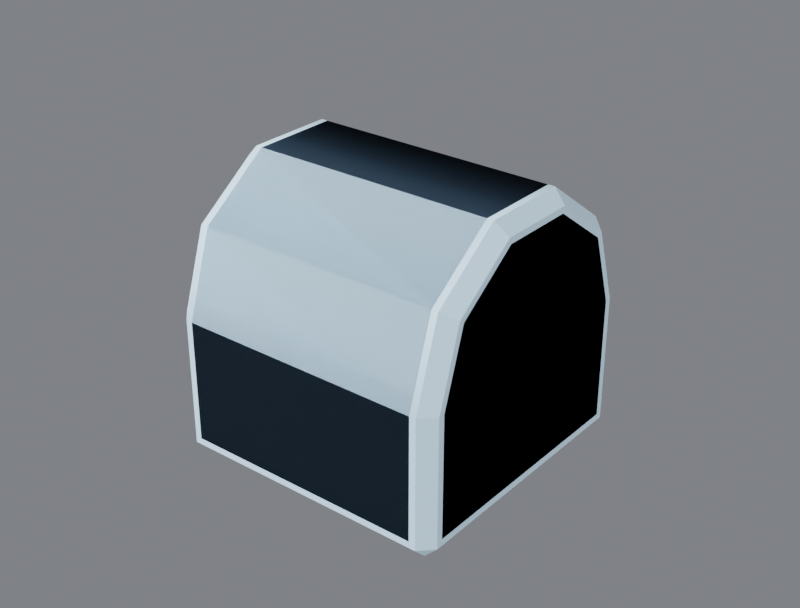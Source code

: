 # Source: R4B_RoundTop.blend  (saved by Blender 5.3.31; exported with 4.5.12 LTS)
import bpy
from mathutils import Matrix  # noqa: F401  (used for matrix-valued properties, if any)

bpy.ops.wm.read_factory_settings(use_empty=True)
scene = bpy.context.scene
scene.name = 'Scene'

# ---- collections
col_r4b_roundtop = bpy.data.collections.new('R4B_RoundTop'); scene.collection.children.link(col_r4b_roundtop)
col_r4b_roundtop_lod1 = bpy.data.collections.new('R4B_RoundTop_LOD1'); scene.collection.children.link(col_r4b_roundtop_lod1)

# ---- materials (node trees are filled in below, after node groups)
mat_r4p_base = bpy.data.materials.new('R4P_Base')
mat_r4p_base.diffuse_color = (0.55, 0.75, 0.9, 1.0)
mat_r4p_base.roughness = 0.85

# ---- material node trees
mat_r4p_base.use_nodes = True; mat_r4p_base.node_tree.nodes.clear()
_N = mat_r4p_base.node_tree.nodes; _L = mat_r4p_base.node_tree.links
n0 = _N.new('ShaderNodeBsdfPrincipled'); n0.name = 'Principled BSDF'; n0.location = (-200, 100)
n0.inputs[0].default_value = (0.55, 0.75, 0.9, 1.0)
n0.inputs[2].default_value = 0.85
n0.inputs[10].default_value = 0.005
n1 = _N.new('ShaderNodeOutputMaterial'); n1.name = 'Material Output'; n1.location = (200, 100)
_L.new(n0.outputs[0], n1.inputs[0])
n1.is_active_output = True

# ---- world
world_w = bpy.data.worlds.new('W'); scene.world = world_w
world_w.use_nodes = True; world_w.node_tree.nodes.clear()
_N = world_w.node_tree.nodes; _L = world_w.node_tree.links
n0 = _N.new('ShaderNodeBackground'); n0.name = 'Background'; n0.location = (-200, 100)
n0.inputs[0].default_value = (0.2, 0.21, 0.23, 1.0)
n0.inputs[1].default_value = 0.9
n1 = _N.new('ShaderNodeOutputWorld'); n1.name = 'World Output'; n1.location = (200, 100)
_L.new(n0.outputs[0], n1.inputs[0])
n1.is_active_output = True

# ---- cameras
cam_cam = bpy.data.cameras.new('Cam')
cam_cam.lens = 60.0

# ---- lights
light_key = bpy.data.lights.new('Key', 'SUN')
light_key.energy = 3.2
light_fill = bpy.data.lights.new('Fill', 'AREA')
light_fill.energy = 220.0
light_fill.size = 2.5
light_rim = bpy.data.lights.new('Rim', 'AREA')
light_rim.energy = 260.0
light_rim.size = 2.5

# ---- meshes
me_r4b_roundtop = bpy.data.meshes.new('R4B_RoundTop')
me_r4b_roundtop.from_pydata([(-0.224, -0.26, -0.224), (-0.224, -0.224, -0.26), (-0.26, -0.224, -0.224), (-0.224, 0.224, -0.26), (-0.26, 0.224, -0.224), (-0.224, 0.26, -0.224), (-0.224, 0.26, 0.0), (-0.26, 0.224, 0.0), (-0.224, 0.2103, 0.1528), (-0.26, 0.1812, 0.1317), (-0.224, 0.08034, 0.2473), (-0.26, 0.06922, 0.213), (-0.224, -0.08034, 0.2473), (-0.26, -0.06922, 0.213), (-0.224, -0.2103, 0.1528), (-0.26, -0.1812, 0.1317), (-0.224, -0.26, 0.0), (-0.26, -0.224, 0.0), (0.224, -0.26, -0.224), (0.224, -0.224, -0.26), (0.26, -0.224, -0.224), (0.224, 0.224, -0.26), (0.26, 0.224, -0.224), (0.224, 0.26, -0.224), (0.224, 0.26, 0.0), (0.26, 0.224, 0.0), (0.224, 0.2103, 0.1528), (0.26, 0.1812, 0.1317), (0.224, 0.08034, 0.2473), (0.26, 0.06922, 0.213), (0.224, -0.08034, 0.2473), (0.26, -0.06922, 0.213), (0.224, -0.2103, 0.1528), (0.26, -0.1812, 0.1317), (0.224, -0.26, 0.0), (0.26, -0.224, 0.0)], [], [(2, 1, 0), (2, 4, 3, 1), (4, 5, 3), (4, 7, 6, 5), (7, 9, 8, 6), (9, 11, 10, 8), (11, 13, 12, 10), (13, 15, 14, 12), (15, 17, 16, 14), (17, 2, 0, 16), (18, 19, 20), (19, 21, 22, 20), (21, 23, 22), (23, 24, 25, 22), (24, 26, 27, 25), (26, 28, 29, 27), (28, 30, 31, 29), (30, 32, 33, 31), (32, 34, 35, 33), (34, 18, 20, 35), (1, 3, 21, 19), (5, 6, 24, 23), (6, 8, 26, 24), (8, 10, 28, 26), (10, 12, 30, 28), (12, 14, 32, 30), (14, 16, 34, 32), (16, 0, 18, 34), (0, 1, 19, 18), (3, 5, 23, 21), (17, 15, 13, 11, 9, 7, 4, 2), (20, 22, 25, 27, 29, 31, 33, 35)])
me_r4b_roundtop.polygons.foreach_set('use_smooth', [True] * 32)
_k = set([(0, 1), (0, 2), (0, 16), (0, 18), (1, 2), (1, 3), (1, 19), (2, 4), (2, 17), (3, 4), (3, 5), (3, 21), (4, 5), (4, 7), (5, 6), (5, 23), (6, 7), (6, 8), (7, 9), (8, 9), (8, 10), (9, 11), (10, 11), (10, 12), (11, 13), (12, 13), (12, 14), (13, 15), (14, 15), (14, 16), (15, 17), (16, 17), (18, 19), (18, 20), (18, 34), (19, 20), (19, 21), (20, 22), (20, 35), (21, 22), (21, 23), (22, 23), (22, 25), (23, 24), (24, 25), (24, 26), (25, 27), (26, 27), (26, 28), (27, 29), (28, 29), (28, 30), (29, 31), (30, 31), (30, 32), (31, 33), (32, 33), (32, 34), (33, 35), (34, 35)])
me_r4b_roundtop.attributes.new('sharp_edge', 'BOOLEAN', 'EDGE').data.foreach_set('value', [ (min(e.vertices), max(e.vertices)) in _k for e in me_r4b_roundtop.edges])
_uv = me_r4b_roundtop.uv_layers.new(name='UVMap')
_uv.uv.foreach_set('vector', [0.06923, 0.06923, 0.06923, 0.0, 0.0, 0.06923, 0.06923, 0.06923, 0.9308, 0.06923, 0.9308, 0.0, 0.06923, 0.0, 0.9308, 0.06923, 1.0, 0.06923, 0.9308, 0.0, 0.9308, 0.06923, 0.9308, 0.5, 1.0, 0.5, 1.0, 0.06923, 0.9308, 0.5, 0.8485, 0.7532, 0.9045, 0.7939, 1.0, 0.5, 0.8485, 0.7532, 0.6331, 0.9097, 0.6545, 0.9755, 0.9045, 0.7939, 0.6331, 0.9097, 0.3669, 0.9097, 0.3455, 0.9755, 0.6545, 0.9755, 0.3669, 0.9097, 0.1515, 0.7532, 0.09549, 0.7939, 0.3455, 0.9755, 0.1515, 0.7532, 0.06923, 0.5, 0.0, 0.5, 0.09549, 0.7939, 0.06923, 0.5, 0.06923, 0.06923, 0.0, 0.06923, 0.0, 0.5, 0.0, 0.06923, 0.06923, 0.0, 0.06923, 0.06923, 0.06923, 0.0, 0.9308, 0.0, 0.9308, 0.06923, 0.06923, 0.06923, 0.9308, 0.0, 1.0, 0.06923, 0.9308, 0.06923, 1.0, 0.06923, 1.0, 0.5, 0.9308, 0.5, 0.9308, 0.06923, 1.0, 0.5, 0.9045, 0.7939, 0.8485, 0.7532, 0.9308, 0.5, 0.9045, 0.7939, 0.6545, 0.9755, 0.6331, 0.9097, 0.8485, 0.7532, 0.6545, 0.9755, 0.3455, 0.9755, 0.3669, 0.9097, 0.6331, 0.9097, 0.3455, 0.9755, 0.09549, 0.7939, 0.1515, 0.7532, 0.3669, 0.9097, 0.09549, 0.7939, 0.0, 0.5, 0.06923, 0.5, 0.1515, 0.7532, 0.0, 0.5, 0.0, 0.06923, 0.06923, 0.06923, 0.06923, 0.5, 0.06923, 0.06923, 0.06923, 0.9308, 0.9308, 0.9308, 0.9308, 0.06923, 0.06923, 0.06923, 0.06923, 0.5, 0.9308, 0.5, 0.9308, 0.06923, 0.06923, 0.5, 0.06923, 0.7939, 0.9308, 0.7939, 0.9308, 0.5, 0.06923, 0.9045, 0.06923, 0.6545, 0.9308, 0.6545, 0.9308, 0.9045, 0.06923, 0.6545, 0.06923, 0.3455, 0.9308, 0.3455, 0.9308, 0.6545, 0.06923, 0.3455, 0.06923, 0.09549, 0.9308, 0.09549, 0.9308, 0.3455, 0.06923, 0.7939, 0.06923, 0.5, 0.9308, 0.5, 0.9308, 0.7939, 0.06923, 0.5, 0.06923, 0.06923, 0.9308, 0.06923, 0.9308, 0.5, 0.06923, 0.06923, 0.06923, 0.0, 0.9308, 0.0, 0.9308, 0.06923, 0.06923, 0.0, 0.06923, 0.06923, 0.9308, 0.06923, 0.9308, 0.0, 0.06923, 0.5, 0.1515, 0.7532, 0.3669, 0.9097, 0.6331, 0.9097, 0.8485, 0.7532, 0.9308, 0.5, 0.9308, 0.06923, 0.06923, 0.06923, 0.06923, 0.06923, 0.9308, 0.06923, 0.9308, 0.5, 0.8485, 0.7532, 0.6331, 0.9097, 0.3669, 0.9097, 0.1515, 0.7532, 0.06923, 0.5])
me_r4b_roundtop.materials.append(mat_r4p_base)
me_r4b_roundtop.update()
me_r4b_roundtop.normals_split_custom_set([tuple(v) for v in zip(*[iter([-0.8165, -0.4083, -0.4083, -0.8165, -0.4083, -0.4083, -0.8165, -0.4083, -0.4083, -0.7071, 0.0, -0.7071, -0.7071, 0.0, -0.7071, -0.7071, 0.0, -0.7071, -0.7071, 0.0, -0.7071, -0.8165, 0.4083, -0.4083, -0.8165, 0.4083, -0.4083, -0.8165, 0.4083, -0.4083, -0.7071, 0.7071, 0.0, -0.7071, 0.7071, 0.0, -0.7071, 0.7071, 0.0, -0.7071, 0.7071, 0.0, -0.7246, 0.6554, 0.213, -0.7246, 0.6554, 0.213, -0.7246, 0.6554, 0.213, -0.7246, 0.6554, 0.213, -0.7246, 0.4051, 0.5576, -0.7246, 0.4051, 0.5576, -0.7246, 0.4051, 0.5576, -0.7246, 0.4051, 0.5576, -0.7246, 4.742e-07, 0.6892, -0.7246, -7.497e-07, 0.6892, -0.7246, 2.152e-06, 0.6892, -0.7246, -1.857e-06, 0.6892, -0.7246, -0.4051, 0.5576, -0.7246, -0.4051, 0.5576, -0.7246, -0.4051, 0.5576, -0.7246, -0.4051, 0.5576, -0.7246, -0.6554, 0.213, -0.7246, -0.6554, 0.213, -0.7246, -0.6554, 0.213, -0.7246, -0.6554, 0.213, -0.7071, -0.7071, 0.0, -0.7071, -0.7071, 0.0, -0.7071, -0.7071, 0.0, -0.7071, -0.7071, 0.0, 0.8165, -0.4083, -0.4083, 0.8165, -0.4083, -0.4083, 0.8165, -0.4083, -0.4083, 0.7071, 0.0, -0.7071, 0.7071, 0.0, -0.7071, 0.7071, 0.0, -0.7071, 0.7071, 0.0, -0.7071, 0.8165, 0.4083, -0.4083, 0.8165, 0.4083, -0.4083, 0.8165, 0.4083, -0.4083, 0.7071, 0.7071, 0.0, 0.7071, 0.7071, 0.0, 0.7071, 0.7071, 0.0, 0.7071, 0.7071, 0.0, 0.7246, 0.6554, 0.213, 0.7246, 0.6554, 0.213, 0.7246, 0.6554, 0.213, 0.7246, 0.6554, 0.213, 0.7246, 0.4051, 0.5576, 0.7246, 0.4051, 0.5576, 0.7246, 0.4051, 0.5576, 0.7246, 0.4051, 0.5576, 0.7246, -2.152e-06, 0.6892, 0.7246, 1.857e-06, 0.6892, 0.7246, -4.742e-07, 0.6892, 0.7246, 7.497e-07, 0.6892, 0.7246, -0.4051, 0.5576, 0.7246, -0.4051, 0.5576, 0.7246, -0.4051, 0.5576, 0.7246, -0.4051, 0.5576, 0.7246, -0.6554, 0.213, 0.7246, -0.6554, 0.213, 0.7246, -0.6554, 0.213, 0.7246, -0.6554, 0.213, 0.7071, -0.7071, 0.0, 0.7071, -0.7071, 0.0, 0.7071, -0.7071, 0.0, 0.7071, -0.7071, 0.0, 0.0, 0.0, -1.0, 0.0, 0.0, -1.0, 0.0, 0.0, -1.0, 0.0, 0.0, -1.0, 0.0, 1.0, 0.0, -1.367e-08, 1.0, 4.913e-05, 0.0, 1.0, 4.913e-05, 0.0, 1.0, 0.0, -1.367e-08, 1.0, 4.913e-05, 0.0, 0.809, 0.5878, 0.0, 0.809, 0.5878, 0.0, 1.0, 4.913e-05, 0.0, 0.809, 0.5878, 0.0, 0.309, 0.9511, 0.0, 0.309, 0.9511, 0.0, 0.809, 0.5878, 0.0, 0.309, 0.9511, 0.0, -0.309, 0.9511, 0.0, -0.309, 0.9511, 0.0, 0.309, 0.9511, 0.0, -0.309, 0.9511, 0.0, -0.809, 0.5878, 0.0, -0.809, 0.5878, 0.0, -0.309, 0.9511, 0.0, -0.809, 0.5878, 0.0, -1.0, 4.913e-05, 1.367e-08, -1.0, 4.913e-05, 0.0, -0.809, 0.5878, 0.0, -1.0, 4.913e-05, 0.0, -1.0, 0.0, 0.0, -1.0, 0.0, 1.367e-08, -1.0, 4.913e-05, 0.0, -0.7071, -0.7071, 0.0, -0.7071, -0.7071, 0.0, -0.7071, -0.7071, 0.0, -0.7071, -0.7071, 0.0, 0.7071, -0.7071, 0.0, 0.7071, -0.7071, 0.0, 0.7071, -0.7071, 0.0, 0.7071, -0.7071, -1.0, 2.14e-08, 0.0, -1.0, 2.14e-08, 0.0, -1.0, 2.14e-08, 0.0, -1.0, 2.14e-08, 0.0, -1.0, 2.14e-08, 0.0, -1.0, 2.14e-08, 0.0, -1.0, 2.14e-08, 0.0, -1.0, 2.14e-08, 0.0, 1.0, 0.0, 0.0, 1.0, 0.0, 0.0, 1.0, 0.0, 0.0, 1.0, 0.0, 0.0, 1.0, 0.0, 0.0, 1.0, 0.0, 0.0, 1.0, 0.0, 0.0, 1.0, 0.0, 0.0])] * 3)])
me_r4b_roundtop_lod1 = bpy.data.meshes.new('R4B_RoundTop_LOD1')
me_r4b_roundtop_lod1.from_pydata([(-0.236, -0.26, -0.236), (-0.236, -0.236, -0.26), (-0.26, -0.236, -0.236), (-0.236, 0.236, -0.26), (-0.26, 0.236, -0.236), (-0.236, 0.26, -0.236), (-0.236, 0.26, 0.0), (-0.26, 0.236, 0.0), (-0.236, 0.2103, 0.1528), (-0.26, 0.1909, 0.1387), (-0.236, 0.08034, 0.2473), (-0.26, 0.07293, 0.2244), (-0.236, -0.08034, 0.2473), (-0.26, -0.07293, 0.2244), (-0.236, -0.2103, 0.1528), (-0.26, -0.1909, 0.1387), (-0.236, -0.26, 0.0), (-0.26, -0.236, 0.0), (0.236, -0.26, -0.236), (0.236, -0.236, -0.26), (0.26, -0.236, -0.236), (0.236, 0.236, -0.26), (0.26, 0.236, -0.236), (0.236, 0.26, -0.236), (0.236, 0.26, 0.0), (0.26, 0.236, 0.0), (0.236, 0.2103, 0.1528), (0.26, 0.1909, 0.1387), (0.236, 0.08034, 0.2473), (0.26, 0.07293, 0.2244), (0.236, -0.08034, 0.2473), (0.26, -0.07293, 0.2244), (0.236, -0.2103, 0.1528), (0.26, -0.1909, 0.1387), (0.236, -0.26, 0.0), (0.26, -0.236, 0.0)], [], [(2, 1, 0), (2, 4, 3, 1), (4, 5, 3), (4, 7, 6, 5), (7, 9, 8, 6), (9, 11, 10, 8), (11, 13, 12, 10), (13, 15, 14, 12), (15, 17, 16, 14), (17, 2, 0, 16), (18, 19, 20), (19, 21, 22, 20), (21, 23, 22), (23, 24, 25, 22), (24, 26, 27, 25), (26, 28, 29, 27), (28, 30, 31, 29), (30, 32, 33, 31), (32, 34, 35, 33), (34, 18, 20, 35), (1, 3, 21, 19), (5, 6, 24, 23), (6, 8, 26, 24), (8, 10, 28, 26), (10, 12, 30, 28), (12, 14, 32, 30), (14, 16, 34, 32), (16, 0, 18, 34), (0, 1, 19, 18), (3, 5, 23, 21), (17, 15, 13, 11, 9, 7, 4, 2), (20, 22, 25, 27, 29, 31, 33, 35)])
me_r4b_roundtop_lod1.polygons.foreach_set('use_smooth', [True] * 32)
_k = set([(0, 1), (0, 2), (0, 16), (0, 18), (1, 2), (1, 3), (1, 19), (2, 4), (2, 17), (3, 4), (3, 5), (3, 21), (4, 5), (4, 7), (5, 6), (5, 23), (6, 7), (6, 8), (7, 9), (8, 9), (8, 10), (9, 11), (10, 11), (10, 12), (11, 13), (12, 13), (12, 14), (13, 15), (14, 15), (14, 16), (15, 17), (16, 17), (18, 19), (18, 20), (18, 34), (19, 20), (19, 21), (20, 22), (20, 35), (21, 22), (21, 23), (22, 23), (22, 25), (23, 24), (24, 25), (24, 26), (25, 27), (26, 27), (26, 28), (27, 29), (28, 29), (28, 30), (29, 31), (30, 31), (30, 32), (31, 33), (32, 33), (32, 34), (33, 35), (34, 35)])
me_r4b_roundtop_lod1.attributes.new('sharp_edge', 'BOOLEAN', 'EDGE').data.foreach_set('value', [ (min(e.vertices), max(e.vertices)) in _k for e in me_r4b_roundtop_lod1.edges])
_uv = me_r4b_roundtop_lod1.uv_layers.new(name='UVMap')
_uv.uv.foreach_set('vector', [0.04615, 0.04615, 0.04615, 0.0, 0.0, 0.04615, 0.04615, 0.04615, 0.9538, 0.04615, 0.9538, 0.0, 0.04615, 0.0, 0.9538, 0.04615, 1.0, 0.04615, 0.9538, 0.0, 0.9538, 0.04615, 0.9538, 0.5, 1.0, 0.5, 1.0, 0.04615, 0.9538, 0.5, 0.8672, 0.7668, 0.9045, 0.7939, 1.0, 0.5, 0.8672, 0.7668, 0.6403, 0.9316, 0.6545, 0.9755, 0.9045, 0.7939, 0.6403, 0.9316, 0.3598, 0.9316, 0.3455, 0.9755, 0.6545, 0.9755, 0.3598, 0.9316, 0.1328, 0.7668, 0.09549, 0.7939, 0.3455, 0.9755, 0.1328, 0.7668, 0.04615, 0.5, 0.0, 0.5, 0.09549, 0.7939, 0.04615, 0.5, 0.04615, 0.04615, 0.0, 0.04615, 0.0, 0.5, 0.0, 0.04615, 0.04615, 0.0, 0.04615, 0.04615, 0.04615, 0.0, 0.9538, 0.0, 0.9538, 0.04615, 0.04615, 0.04615, 0.9538, 0.0, 1.0, 0.04615, 0.9538, 0.04615, 1.0, 0.04615, 1.0, 0.5, 0.9538, 0.5, 0.9538, 0.04615, 1.0, 0.5, 0.9045, 0.7939, 0.8672, 0.7668, 0.9538, 0.5, 0.9045, 0.7939, 0.6545, 0.9755, 0.6403, 0.9316, 0.8672, 0.7668, 0.6545, 0.9755, 0.3455, 0.9755, 0.3598, 0.9316, 0.6403, 0.9316, 0.3455, 0.9755, 0.09549, 0.7939, 0.1328, 0.7668, 0.3598, 0.9316, 0.09549, 0.7939, 0.0, 0.5, 0.04615, 0.5, 0.1328, 0.7668, 0.0, 0.5, 0.0, 0.04615, 0.04615, 0.04615, 0.04615, 0.5, 0.04615, 0.04615, 0.04615, 0.9538, 0.9538, 0.9538, 0.9538, 0.04615, 0.04615, 0.04615, 0.04615, 0.5, 0.9538, 0.5, 0.9538, 0.04615, 0.04615, 0.5, 0.04615, 0.7939, 0.9538, 0.7939, 0.9538, 0.5, 0.04615, 0.9045, 0.04615, 0.6545, 0.9538, 0.6545, 0.9538, 0.9045, 0.04615, 0.6545, 0.04615, 0.3455, 0.9538, 0.3455, 0.9538, 0.6545, 0.04615, 0.3455, 0.04615, 0.09549, 0.9538, 0.09549, 0.9538, 0.3455, 0.04615, 0.7939, 0.04615, 0.5, 0.9538, 0.5, 0.9538, 0.7939, 0.04615, 0.5, 0.04615, 0.04615, 0.9538, 0.04615, 0.9538, 0.5, 0.04615, 0.04615, 0.04615, 0.0, 0.9538, 0.0, 0.9538, 0.04615, 0.04615, 0.0, 0.04615, 0.04615, 0.9538, 0.04615, 0.9538, 0.0, 0.04615, 0.5, 0.1328, 0.7668, 0.3598, 0.9316, 0.6403, 0.9316, 0.8672, 0.7668, 0.9538, 0.5, 0.9538, 0.04615, 0.04615, 0.04615, 0.04615, 0.04615, 0.9538, 0.04615, 0.9538, 0.5, 0.8672, 0.7668, 0.6403, 0.9316, 0.3598, 0.9316, 0.1328, 0.7668, 0.04615, 0.5])
me_r4b_roundtop_lod1.materials.append(mat_r4p_base)
me_r4b_roundtop_lod1.update()
me_r4b_roundtop_lod1.normals_split_custom_set([tuple(v) for v in zip(*[iter([-0.8165, -0.4083, -0.4083, -0.8165, -0.4083, -0.4083, -0.8165, -0.4083, -0.4083, -0.7071, 0.0, -0.7071, -0.7071, 0.0, -0.7071, -0.7071, 0.0, -0.7071, -0.7071, 0.0, -0.7071, -0.8165, 0.4083, -0.4083, -0.8165, 0.4083, -0.4083, -0.8165, 0.4083, -0.4083, -0.7071, 0.7071, 0.0, -0.7071, 0.7071, 0.0, -0.7071, 0.7071, 0.0, -0.7071, 0.7071, 0.0, -0.7246, 0.6554, 0.213, -0.7246, 0.6554, 0.213, -0.7246, 0.6554, 0.213, -0.7246, 0.6554, 0.213, -0.7246, 0.4051, 0.5575, -0.7246, 0.4051, 0.5575, -0.7246, 0.4051, 0.5575, -0.7246, 0.4051, 0.5575, -0.7246, 5.22e-07, 0.6892, -0.7246, -8e-07, 0.6892, -0.7246, 2.008e-06, 0.6892, -0.7246, -1.717e-06, 0.6892, -0.7246, -0.4051, 0.5575, -0.7246, -0.4051, 0.5575, -0.7246, -0.4051, 0.5575, -0.7246, -0.4051, 0.5575, -0.7246, -0.6554, 0.213, -0.7246, -0.6554, 0.213, -0.7246, -0.6554, 0.213, -0.7246, -0.6554, 0.213, -0.7071, -0.7071, 0.0, -0.7071, -0.7071, 0.0, -0.7071, -0.7071, 0.0, -0.7071, -0.7071, 0.0, 0.8165, -0.4083, -0.4083, 0.8165, -0.4083, -0.4083, 0.8165, -0.4083, -0.4083, 0.7071, 0.0, -0.7071, 0.7071, 0.0, -0.7071, 0.7071, 0.0, -0.7071, 0.7071, 0.0, -0.7071, 0.8165, 0.4083, -0.4083, 0.8165, 0.4083, -0.4083, 0.8165, 0.4083, -0.4083, 0.7071, 0.7071, 0.0, 0.7071, 0.7071, 0.0, 0.7071, 0.7071, 0.0, 0.7071, 0.7071, 0.0, 0.7246, 0.6554, 0.213, 0.7246, 0.6554, 0.213, 0.7246, 0.6554, 0.213, 0.7246, 0.6554, 0.213, 0.7246, 0.4051, 0.5575, 0.7246, 0.4051, 0.5575, 0.7246, 0.4051, 0.5575, 0.7246, 0.4051, 0.5575, 0.7246, -2.008e-06, 0.6892, 0.7246, 1.717e-06, 0.6892, 0.7246, -5.22e-07, 0.6892, 0.7246, 8e-07, 0.6892, 0.7246, -0.4051, 0.5575, 0.7246, -0.4051, 0.5575, 0.7246, -0.4051, 0.5575, 0.7246, -0.4051, 0.5575, 0.7246, -0.6554, 0.213, 0.7246, -0.6554, 0.213, 0.7246, -0.6554, 0.213, 0.7246, -0.6554, 0.213, 0.7071, -0.7071, 0.0, 0.7071, -0.7071, 0.0, 0.7071, -0.7071, 0.0, 0.7071, -0.7071, 0.0, 0.0, 0.0, -1.0, 0.0, 0.0, -1.0, 0.0, 0.0, -1.0, 0.0, 0.0, -1.0, 0.0, 1.0, 0.0, -1.367e-08, 1.0, 4.913e-05, 0.0, 1.0, 4.913e-05, 0.0, 1.0, 0.0, -1.367e-08, 1.0, 4.913e-05, 0.0, 0.809, 0.5878, 0.0, 0.809, 0.5878, 0.0, 1.0, 4.913e-05, 0.0, 0.809, 0.5878, 0.0, 0.309, 0.9511, 0.0, 0.309, 0.9511, 0.0, 0.809, 0.5878, 0.0, 0.309, 0.9511, 0.0, -0.309, 0.9511, 0.0, -0.309, 0.9511, 0.0, 0.309, 0.9511, 0.0, -0.309, 0.9511, 0.0, -0.809, 0.5878, 0.0, -0.809, 0.5878, 0.0, -0.309, 0.9511, 0.0, -0.809, 0.5878, 0.0, -1.0, 4.913e-05, 1.367e-08, -1.0, 4.913e-05, 0.0, -0.809, 0.5878, 0.0, -1.0, 4.913e-05, 0.0, -1.0, 0.0, 0.0, -1.0, 0.0, 1.367e-08, -1.0, 4.913e-05, 0.0, -0.7071, -0.7071, 0.0, -0.7071, -0.7071, 0.0, -0.7071, -0.7071, 0.0, -0.7071, -0.7071, 0.0, 0.7071, -0.7071, 0.0, 0.7071, -0.7071, 0.0, 0.7071, -0.7071, 0.0, 0.7071, -0.7071, -1.0, 0.0, 0.0, -1.0, 0.0, 0.0, -1.0, 0.0, 0.0, -1.0, 0.0, 0.0, -1.0, 0.0, 0.0, -1.0, 0.0, 0.0, -1.0, 0.0, 0.0, -1.0, 0.0, 0.0, 1.0, 0.0, 0.0, 1.0, 0.0, 0.0, 1.0, 0.0, 0.0, 1.0, 0.0, 0.0, 1.0, 0.0, 0.0, 1.0, 0.0, 0.0, 1.0, 0.0, 0.0, 1.0, 0.0, 0.0])] * 3)])

# ---- objects
ob_key = bpy.data.objects.new('Key', light_key)
ob_fill = bpy.data.objects.new('Fill', light_fill)
ob_rim = bpy.data.objects.new('Rim', light_rim)
ob_cam = bpy.data.objects.new('Cam', cam_cam)
ob_r4b_roundtop_root = bpy.data.objects.new('R4B_RoundTop_ROOT', None)
ob_r4b_roundtop = bpy.data.objects.new('R4B_RoundTop', me_r4b_roundtop)
ob_port_back_000_part = bpy.data.objects.new('Port_back_000_part', None)
ob_port_down_000 = bpy.data.objects.new('Port_down_000', None)
ob_port_forward_000_part = bpy.data.objects.new('Port_forward_000_part', None)
ob_port_left_000_part = bpy.data.objects.new('Port_left_000_part', None)
ob_port_right_000_part = bpy.data.objects.new('Port_right_000_part', None)
ob_socket_mount = bpy.data.objects.new('Socket_Mount', None)
ob_r4b_roundtop_lod1 = bpy.data.objects.new('R4B_RoundTop_LOD1', me_r4b_roundtop_lod1)

# ---- transforms, parenting, visibility, modifiers, constraints
ob_key.location = (2.0, -2.0, 3.0)
ob_key.rotation_euler = (0.8727, 0.0, 0.6109)
ob_fill.location = (-3.0, -1.5, 1.5)
ob_fill.rotation_euler = (1.222, 0.0, -1.134)
ob_rim.location = (0.5, 3.5, 2.2)
ob_rim.rotation_euler = (-1.047, 0.0, 3.142)
ob_cam.location = (1.22, -1.526, 1.037)
ob_cam.rotation_euler = (1.083, 4.037e-08, 0.6747)
ob_r4b_roundtop_root.location = (0.0, 0.0, 0.0)
ob_r4b_roundtop_root.empty_display_size = 0.1
ob_r4b_roundtop.parent = ob_r4b_roundtop_root
ob_r4b_roundtop.location = (0.0, 0.0, 0.0)
ob_r4b_roundtop.rotation_mode = 'QUATERNION'
ob_r4b_roundtop.rotation_quaternion = (1.0, 0.0, 0.0, 0.0)
ob_port_back_000_part.parent = ob_r4b_roundtop_root
ob_port_back_000_part.location = (0.0, 0.26, -0.13)
ob_port_back_000_part.rotation_euler = (1.571, -7.55e-08, -3.142)
ob_port_back_000_part.scale = (1.0, 1.0, 1.0)
ob_port_back_000_part.empty_display_type = 'SINGLE_ARROW'
ob_port_back_000_part.empty_display_size = 0.06
ob_port_down_000.parent = ob_r4b_roundtop_root
ob_port_down_000.location = (0.0, 0.0, -0.26)
ob_port_down_000.rotation_euler = (-0.0, -3.142, -0.0)
ob_port_down_000.empty_display_type = 'SINGLE_ARROW'
ob_port_down_000.empty_display_size = 0.06
ob_port_forward_000_part.parent = ob_r4b_roundtop_root
ob_port_forward_000_part.location = (0.0, -0.26, -0.13)
ob_port_forward_000_part.rotation_euler = (1.571, -0.0, 0.0)
ob_port_forward_000_part.empty_display_type = 'SINGLE_ARROW'
ob_port_forward_000_part.empty_display_size = 0.06
ob_port_left_000_part.parent = ob_r4b_roundtop_root
ob_port_left_000_part.location = (-0.26, 0.0, -0.04999)
ob_port_left_000_part.rotation_euler = (1.571, -0.0, -1.571)
ob_port_left_000_part.empty_display_type = 'SINGLE_ARROW'
ob_port_left_000_part.empty_display_size = 0.06
ob_port_right_000_part.parent = ob_r4b_roundtop_root
ob_port_right_000_part.location = (0.26, 0.0, -0.04999)
ob_port_right_000_part.rotation_euler = (1.571, -0.0, 1.571)
ob_port_right_000_part.empty_display_type = 'SINGLE_ARROW'
ob_port_right_000_part.empty_display_size = 0.06
ob_socket_mount.parent = ob_r4b_roundtop_root
ob_socket_mount.location = (0.0, 0.0, -0.26)
ob_socket_mount.rotation_euler = (-3.142, 0.0, 0.0)
ob_socket_mount.empty_display_type = 'SINGLE_ARROW'
ob_socket_mount.empty_display_size = 0.06
ob_r4b_roundtop_lod1.parent = ob_r4b_roundtop_root
ob_r4b_roundtop_lod1.location = (0.0, 0.0, 0.0)

# ---- collection membership
scene.collection.objects.link(ob_key)
scene.collection.objects.link(ob_fill)
scene.collection.objects.link(ob_rim)
scene.collection.objects.link(ob_cam)
col_r4b_roundtop.objects.link(ob_r4b_roundtop_root)
col_r4b_roundtop.objects.link(ob_r4b_roundtop)
col_r4b_roundtop.objects.link(ob_port_back_000_part)
col_r4b_roundtop.objects.link(ob_port_down_000)
col_r4b_roundtop.objects.link(ob_port_forward_000_part)
col_r4b_roundtop.objects.link(ob_port_left_000_part)
col_r4b_roundtop.objects.link(ob_port_right_000_part)
col_r4b_roundtop.objects.link(ob_socket_mount)
col_r4b_roundtop_lod1.objects.link(ob_r4b_roundtop_lod1)

# ---- scene / render settings (as saved in the file)
scene.camera = ob_cam
scene.frame_start = 1; scene.frame_end = 91; scene.frame_set(1)
scene.render.engine = 'BLENDER_EEVEE_NEXT'
scene.render.image_settings.file_format = 'JPEG'
scene.render.image_settings.color_mode = 'RGB'
scene.render.image_settings.quality = 88
scene.render.resolution_x = 800
scene.render.resolution_y = 608
scene.render.bake_bias = 0.0
scene.render.bake_samples = 0
scene.render.compositor_device = 'GPU'
scene.eevee.use_volume_custom_range = False
scene.eevee.fast_gi_thickness_near = 0.1
scene.eevee.fast_gi_thickness_far = 0.0
scene.eevee.ray_tracing_options.screen_trace_thickness = 0.1
scene.view_settings.view_transform = 'Filmic'
bpy.context.view_layer.update()
